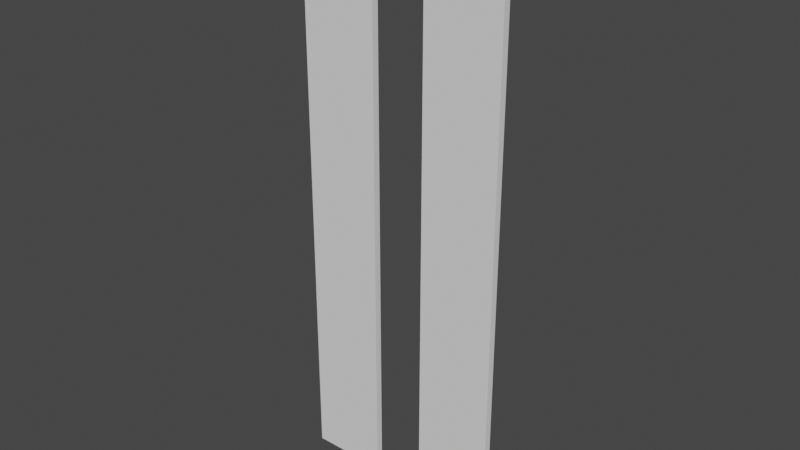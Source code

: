 # Source: Zone1_Forme1.blend  (saved by Blender 2.82.7; exported with 4.5.12 LTS)
import bpy
from mathutils import Matrix  # noqa: F401  (used for matrix-valued properties, if any)

bpy.ops.wm.read_factory_settings(use_empty=True)
scene = bpy.context.scene
scene.name = 'Scene'

# ---- collections
col_collection = bpy.data.collections.new('Collection'); scene.collection.children.link(col_collection)

# ---- world
world_world = bpy.data.worlds.new('World'); scene.world = world_world
world_world.use_nodes = True; world_world.node_tree.nodes.clear()
_N = world_world.node_tree.nodes; _L = world_world.node_tree.links
n0 = _N.new('ShaderNodeOutputWorld'); n0.name = 'World Output'; n0.location = (300, 300)
n1 = _N.new('ShaderNodeBackground'); n1.name = 'Background'; n1.location = (10, 300)
n1.inputs[0].default_value = (0.05088, 0.05088, 0.05088, 1.0)
_L.new(n1.outputs[0], n0.inputs[0])
n0.is_active_output = True
world_world.color = (0.05088, 0.05088, 0.05088)
world_world.use_sun_shadow = False
world_world.sun_shadow_jitter_overblur = 0.0

# ---- meshes
me_cube_038 = bpy.data.meshes.new('Cube.038')
me_cube_038.from_pydata([(-1.0, -1.0, -1.0), (-1.0, -1.0, 164.7), (-1.0, 1.0, -1.0), (-1.0, 1.0, 164.7), (1.0, -1.0, -1.0), (1.0, -1.0, 164.7), (1.0, 1.0, -1.0), (1.0, 1.0, 164.7)], [], [(0, 1, 3, 2), (2, 3, 7, 6), (6, 7, 5, 4), (4, 5, 1, 0), (2, 6, 4, 0), (7, 3, 1, 5)])
_uv = me_cube_038.uv_layers.new(name='UVMap')
_uv.uv.foreach_set('vector', [0.375, 0.0, 0.625, 0.0, 0.625, 0.25, 0.375, 0.25, 0.375, 0.25, 0.625, 0.25, 0.625, 0.5, 0.375, 0.5, 0.375, 0.5, 0.625, 0.5, 0.625, 0.75, 0.375, 0.75, 0.375, 0.75, 0.625, 0.75, 0.625, 1.0, 0.375, 1.0, 0.125, 0.5, 0.375, 0.5, 0.375, 0.75, 0.125, 0.75, 0.625, 0.5, 0.875, 0.5, 0.875, 0.75, 0.625, 0.75])
me_cube_038.use_remesh_fix_poles = True
me_cube_038.use_remesh_preserve_attributes = False
me_cube_038.use_mirror_vertex_groups = False
me_cube_038.update()
me_cube_039 = bpy.data.meshes.new('Cube.039')
me_cube_039.from_pydata([(-1.0, -1.0, -1.0), (-1.0, -1.0, 164.7), (-1.0, 1.0, -1.0), (-1.0, 1.0, 164.7), (1.0, -1.0, -1.0), (1.0, -1.0, 164.7), (1.0, 1.0, -1.0), (1.0, 1.0, 164.7)], [], [(0, 1, 3, 2), (2, 3, 7, 6), (6, 7, 5, 4), (4, 5, 1, 0), (2, 6, 4, 0), (7, 3, 1, 5)])
_uv = me_cube_039.uv_layers.new(name='UVMap')
_uv.uv.foreach_set('vector', [0.375, 0.0, 0.625, 0.0, 0.625, 0.25, 0.375, 0.25, 0.375, 0.25, 0.625, 0.25, 0.625, 0.5, 0.375, 0.5, 0.375, 0.5, 0.625, 0.5, 0.625, 0.75, 0.375, 0.75, 0.375, 0.75, 0.625, 0.75, 0.625, 1.0, 0.375, 1.0, 0.125, 0.5, 0.375, 0.5, 0.375, 0.75, 0.125, 0.75, 0.625, 0.5, 0.875, 0.5, 0.875, 0.75, 0.625, 0.75])
me_cube_039.use_remesh_fix_poles = True
me_cube_039.use_remesh_preserve_attributes = False
me_cube_039.use_mirror_vertex_groups = False
me_cube_039.update()

# ---- objects
ob_cube_035 = bpy.data.objects.new('Cube.035', me_cube_038)
ob_cube_036 = bpy.data.objects.new('Cube.036', me_cube_039)

# ---- transforms, parenting, visibility, modifiers, constraints
ob_cube_035.location = (-19.0, 621.0, 51.0)
ob_cube_035.scale = (11.21, 1.0, 1.0)
ob_cube_035.lineart.crease_threshold = 0.0
ob_cube_036.location = (19.0, 621.0, 51.0)
ob_cube_036.scale = (11.21, 1.0, 1.0)
ob_cube_036.lineart.crease_threshold = 0.0

# ---- collection membership
col_collection.objects.link(ob_cube_035)
col_collection.objects.link(ob_cube_036)

# ---- scene / render settings (as saved in the file)
scene.frame_start = 1; scene.frame_end = 250; scene.frame_set(1)
scene.render.engine = 'BLENDER_EEVEE_NEXT'
scene.cycles.use_denoising = False
scene.cycles.samples = 128
scene.cycles.sampling_pattern = 'TABULATED_SOBOL'
scene.cycles.use_adaptive_sampling = False
scene.cycles.use_light_tree = False
scene.view_settings.view_transform = 'Filmic'
bpy.context.view_layer.update()

# ---- added for rendering (the .blend has no active camera and no usable light): camera, sun
cam_auto = bpy.data.cameras.new('AutoCamera')
cam_auto.lens = 50.0
cam_auto.sensor_width = 36.0
cam_auto.clip_end = 2864.76
ob_auto_camera = bpy.data.objects.new('AutoCamera', cam_auto)
scene.collection.objects.link(ob_auto_camera)
ob_auto_camera.location = (163.235, 425.097, 263.463)
ob_auto_camera.rotation_euler = (1.09748, -7.21219e-08, 0.694738)
scene.camera = ob_auto_camera
light_auto_sun = bpy.data.lights.new('AutoSun', 'SUN')
light_auto_sun.energy = 3.0
light_auto_sun.angle = 0.0523599
ob_auto_sun = bpy.data.objects.new('AutoSun', light_auto_sun)
scene.collection.objects.link(ob_auto_sun)
ob_auto_sun.rotation_euler = (0.872665, 0.174533, 0.523599)
bpy.context.view_layer.update()
